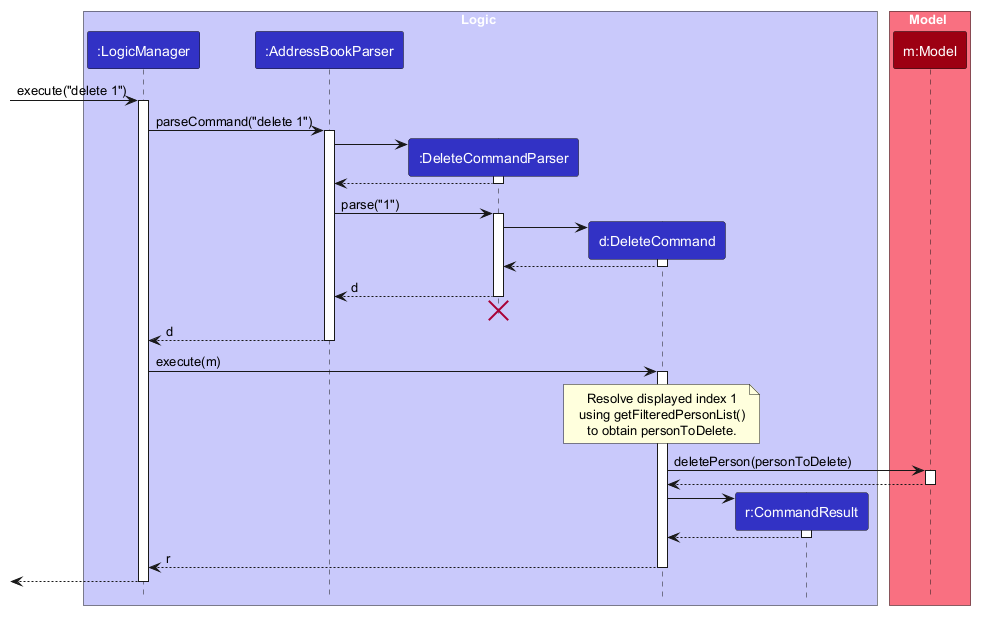

The diagram above was rendered by PlantUML. Its source (embedded in the PNG):
@startuml
!include style.puml
skinparam ArrowFontStyle plain
skinparam sequenceMessageAlign left

box Logic LOGIC_COLOR_T1
participant ":LogicManager" as LogicManager LOGIC_COLOR
participant ":AddressBookParser" as AddressBookParser LOGIC_COLOR
participant ":DeleteCommandParser" as DeleteCommandParser LOGIC_COLOR
participant "d:DeleteCommand" as DeleteCommand LOGIC_COLOR
participant "r:CommandResult" as CommandResult LOGIC_COLOR
end box

box Model MODEL_COLOR_T1
participant "m:Model" as Model MODEL_COLOR
end box

[-> LogicManager : execute("delete 1")
activate LogicManager

LogicManager -> AddressBookParser : parseCommand("delete 1")
activate AddressBookParser

create DeleteCommandParser
AddressBookParser -> DeleteCommandParser
activate DeleteCommandParser

DeleteCommandParser --> AddressBookParser
deactivate DeleteCommandParser

AddressBookParser -> DeleteCommandParser : parse("1")
activate DeleteCommandParser

create DeleteCommand
DeleteCommandParser -> DeleteCommand
activate DeleteCommand

DeleteCommand --> DeleteCommandParser :
deactivate DeleteCommand

DeleteCommandParser --> AddressBookParser : d
deactivate DeleteCommandParser
'Hidden arrow to position the destroy marker below the end of the activation bar.
DeleteCommandParser -[hidden]-> AddressBookParser
destroy DeleteCommandParser

AddressBookParser --> LogicManager : d
deactivate AddressBookParser

LogicManager -> DeleteCommand : execute(m)
activate DeleteCommand

note over DeleteCommand
Resolve displayed index 1
using getFilteredPersonList()
to obtain personToDelete.
end note

DeleteCommand -> Model : deletePerson(personToDelete)
activate Model

Model --> DeleteCommand
deactivate Model

create CommandResult
DeleteCommand -> CommandResult
activate CommandResult

CommandResult --> DeleteCommand
deactivate CommandResult

DeleteCommand --> LogicManager : r
deactivate DeleteCommand

[<--LogicManager
deactivate LogicManager
@enduml